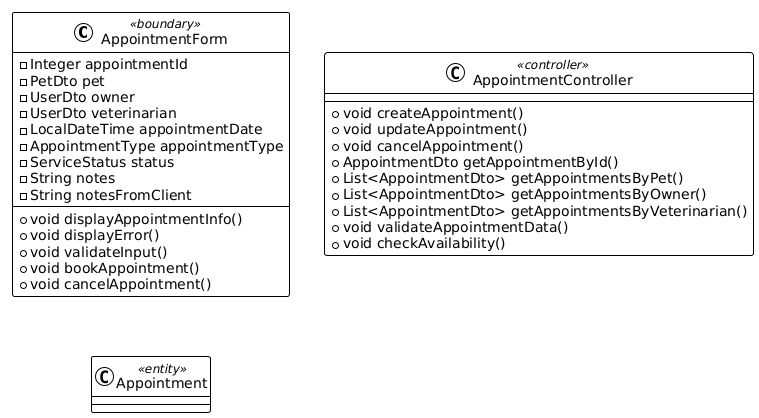

The diagram above was rendered by PlantUML. Its source (embedded in the PNG):
@startuml
!theme plain

class AppointmentForm <<boundary>> {
  - Integer appointmentId
  - PetDto pet
  - UserDto owner
  - UserDto veterinarian
  - LocalDateTime appointmentDate
  - AppointmentType appointmentType
  - ServiceStatus status
  - String notes
  - String notesFromClient
  + void displayAppointmentInfo()
  + void displayError()
  + void validateInput()
  + void bookAppointment()
  + void cancelAppointment()
}

class AppointmentController <<controller>> {
  + void createAppointment()
  + void updateAppointment()
  + void cancelAppointment()
  + AppointmentDto getAppointmentById()
  + List<AppointmentDto> getAppointmentsByPet()
  + List<AppointmentDto> getAppointmentsByOwner()
  + List<AppointmentDto> getAppointmentsByVeterinarian()
  + void validateAppointmentData()
  + void checkAvailability()
}

class Appointment <<entity>> {
}
@enduml